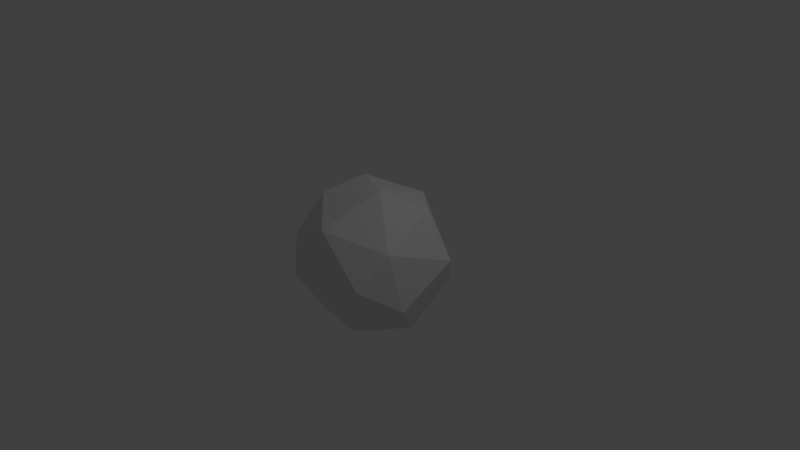 # Source: Asteroid3.blend  (saved by Blender 2.77.0; exported with 4.5.12 LTS)
import bpy
from mathutils import Matrix  # noqa: F401  (used for matrix-valued properties, if any)

bpy.ops.wm.read_factory_settings(use_empty=True)
scene = bpy.context.scene
scene.name = 'Scene'

# ---- collections
col_collection_1 = bpy.data.collections.new('Collection 1'); scene.collection.children.link(col_collection_1)

# ---- world
world_world = bpy.data.worlds.new('World'); scene.world = world_world
world_world.color = (0.05088, 0.05088, 0.05088)
world_world.use_sun_shadow = False
world_world.sun_shadow_jitter_overblur = 0.0
world_world.cycles.sampling_method = 'MANUAL'

# ---- cameras
cam_camera = bpy.data.cameras.new('Camera')
cam_camera.clip_end = 100.0
cam_camera.lens = 35.0
cam_camera.sensor_width = 32.0
cam_camera.sensor_height = 18.0
cam_camera.ortho_scale = 7.314
cam_camera.dof.focus_distance = 0.0
cam_camera.dof.aperture_fstop = 128.0

# ---- lights
light_lamp = bpy.data.lights.new('Lamp', 'POINT')
light_lamp.transmission_factor = 0.0
light_lamp.cutoff_distance = 30.0
light_lamp.energy = 100.0
light_lamp.shadow_buffer_clip_start = 1.001
light_lamp.shadow_soft_size = 0.1
light_lamp.shadow_maximum_resolution = 0.006
light_lamp.use_absolute_resolution = True

# ---- meshes
me_sphere = bpy.data.meshes.new('Sphere')
me_sphere.from_pydata([(-0.9451, 0.2391, -0.3783), (-0.2372, 0.7892, -0.6944), (-0.2698, 0.2039, -0.9967), (-0.6948, 0.7561, 0.2699), (-0.4246, 0.2436, 0.9227), (0.1102, 0.7903, 0.6619), (0.007265, 1.04, 0.06816), (0.6414, 0.7263, -0.4024), (0.6617, 0.325, 0.7363), (0.9777, 0.4059, 0.1308), (0.6226, 0.06643, -0.8606), (0.9179, -0.3505, -0.3242), (0.3408, -0.8858, -0.4406), (0.8056, -0.4736, 0.4643), (0.6358, -0.8338, 0.02705), (0.1618, -0.488, -0.8847), (0.01193, -0.8259, 0.6374), (-0.3345, -1.005, -0.05236), (-0.5346, -0.3475, 0.8192), (-0.6884, -0.6912, 0.3189), (-0.4859, -0.4648, -0.8111), (0.2876, -0.1241, 1.015), (-0.9652, -0.02504, 0.4065), (-0.8985, -0.3704, -0.3284)], [], [(0, 1, 2), (0, 3, 1), (4, 21, 5), (3, 4, 5), (6, 3, 5), (2, 1, 10), (5, 8, 9), (6, 5, 9), (6, 9, 7), (11, 13, 14), (13, 21, 16), (14, 13, 16), (12, 14, 17), (14, 16, 17), (21, 18, 16), (15, 20, 2), (17, 16, 19), (21, 4, 18), (20, 17, 23), (19, 22, 23), (23, 0, 20), (2, 20, 0), (0, 22, 3), (22, 4, 3), (1, 3, 6), (1, 6, 7), (5, 21, 8), (10, 1, 7), (7, 9, 10), (13, 8, 21), (9, 8, 13), (11, 9, 13), (10, 9, 11), (10, 15, 2), (11, 14, 12), (10, 11, 12), (15, 10, 12), (20, 12, 17), (15, 12, 20), (19, 16, 18), (17, 19, 23), (19, 18, 22), (22, 18, 4), (23, 22, 0)])
_uv = me_sphere.uv_layers.new(name='UVMap')
_uv.uv.foreach_set('vector', [0.803, 0.4019, 0.7793, 0.4441, 0.7665, 0.4152, 0.803, 0.4019, 0.8237, 0.4414, 0.7793, 0.4441, 0.8685, 0.3489, 0.8795, 0.3814, 0.8451, 0.3505, 0.853, 0.3065, 0.8685, 0.3489, 0.8451, 0.3505, 0.8032, 0.4746, 0.8237, 0.4414, 0.8219, 0.4776, 0.8451, 0.3586, 0.8251, 0.3839, 0.8303, 0.3342, 0.7699, 0.3599, 0.7665, 0.3255, 0.7839, 0.3322, 0.7899, 0.3823, 0.7699, 0.3599, 0.7839, 0.3322, 0.7899, 0.3823, 0.7839, 0.3322, 0.8036, 0.3614, 0.9134, 0.3952, 0.9063, 0.4315, 0.8943, 0.4028, 0.9063, 0.4315, 0.8914, 0.4718, 0.8696, 0.4385, 0.8943, 0.4028, 0.9063, 0.4315, 0.8696, 0.4385, 0.8825, 0.3814, 0.8943, 0.4028, 0.854, 0.4036, 0.8943, 0.4028, 0.8696, 0.4385, 0.854, 0.4036, 0.8914, 0.4718, 0.8561, 0.4643, 0.8696, 0.4385, 0.9123, 0.3159, 0.9352, 0.3272, 0.9302, 0.352, 0.854, 0.4036, 0.8696, 0.4385, 0.8451, 0.4328, 0.8795, 0.3814, 0.8685, 0.3489, 0.8941, 0.3472, 0.9352, 0.3272, 0.944, 0.2763, 0.9615, 0.3198, 0.9123, 0.3246, 0.8856, 0.3114, 0.9044, 0.2867, 0.9615, 0.3198, 0.9678, 0.3427, 0.9352, 0.3272, 0.7665, 0.4152, 0.7751, 0.3839, 0.803, 0.4019, 0.8799, 0.2763, 0.8856, 0.3114, 0.853, 0.3065, 0.8856, 0.3114, 0.8685, 0.3489, 0.853, 0.3065, 0.7793, 0.4441, 0.8237, 0.4414, 0.8032, 0.4746, 0.7793, 0.4441, 0.8032, 0.4746, 0.772, 0.4776, 0.8451, 0.3505, 0.8795, 0.3814, 0.861, 0.3778, 0.8303, 0.3342, 0.8251, 0.3839, 0.8036, 0.3614, 0.8036, 0.3614, 0.7839, 0.3322, 0.8303, 0.3342, 0.9063, 0.4315, 0.9134, 0.466, 0.8914, 0.4718, 0.7839, 0.3322, 0.7665, 0.3255, 0.7861, 0.2859, 0.8124, 0.3007, 0.7839, 0.3322, 0.7861, 0.2859, 0.8303, 0.3342, 0.7839, 0.3322, 0.8124, 0.3007, 0.8303, 0.3342, 0.8451, 0.3143, 0.8451, 0.3586, 0.8124, 0.3007, 0.8098, 0.2763, 0.8318, 0.285, 0.8303, 0.3342, 0.8124, 0.3007, 0.8318, 0.285, 0.8451, 0.3143, 0.8303, 0.3342, 0.8318, 0.285, 0.9352, 0.3272, 0.9137, 0.2815, 0.944, 0.2763, 0.9123, 0.3159, 0.9137, 0.2815, 0.9352, 0.3272, 0.9123, 0.3246, 0.9123, 0.3637, 0.8941, 0.3472, 0.944, 0.2763, 0.9678, 0.2792, 0.9615, 0.3198, 0.9123, 0.3246, 0.8941, 0.3472, 0.8856, 0.3114, 0.8856, 0.3114, 0.8941, 0.3472, 0.8685, 0.3489, 0.9044, 0.2867, 0.8856, 0.3114, 0.8799, 0.2763])
me_sphere.use_remesh_preserve_volume = False
me_sphere.use_remesh_preserve_attributes = False
me_sphere.use_mirror_vertex_groups = False
me_sphere.update()

# ---- objects
ob_sphere = bpy.data.objects.new('Sphere', me_sphere)
ob_lamp = bpy.data.objects.new('Lamp', light_lamp)
ob_camera = bpy.data.objects.new('Camera', cam_camera)

# ---- transforms, parenting, visibility, modifiers, constraints
ob_sphere.location = (0.0, 0.0, 0.0)
ob_sphere.lineart.crease_threshold = 0.0
ob_lamp.location = (4.076, 1.005, 5.904)
ob_lamp.rotation_euler = (0.6503, 0.05522, 1.866)
ob_lamp.lock_rotations_4d = False
ob_lamp.empty_display_type = 'ARROWS'
ob_lamp.color = (0.0, 0.0, 0.0, 0.0)
ob_lamp.lineart.crease_threshold = 0.0
ob_camera.location = (7.481, -6.508, 5.344)
ob_camera.rotation_euler = (1.109, 0.01082, 0.8149)
ob_camera.lock_rotations_4d = False
ob_camera.empty_display_type = 'ARROWS'
ob_camera.color = (0.0, 0.0, 0.0, 0.0)
ob_camera.display_type = 'WIRE'
ob_camera.lineart.crease_threshold = 0.0

# ---- collection membership
col_collection_1.objects.link(ob_sphere)
col_collection_1.objects.link(ob_lamp)
col_collection_1.objects.link(ob_camera)

# ---- scene / render settings (as saved in the file)
scene.camera = ob_camera
scene.frame_start = 1; scene.frame_end = 250; scene.frame_set(1)
scene.render.engine = 'BLENDER_EEVEE_NEXT'
scene.render.resolution_percentage = 50
scene.render.dither_intensity = 0.0
scene.cycles.use_denoising = False
scene.cycles.samples = 128
scene.cycles.sampling_pattern = 'TABULATED_SOBOL'
scene.cycles.light_sampling_threshold = 0.0
scene.cycles.use_adaptive_sampling = False
scene.cycles.use_light_tree = False
scene.cycles.blur_glossy = 0.0
scene.cycles.sample_clamp_indirect = 0.0
scene.view_settings.view_transform = 'Standard'
bpy.context.view_layer.update()
